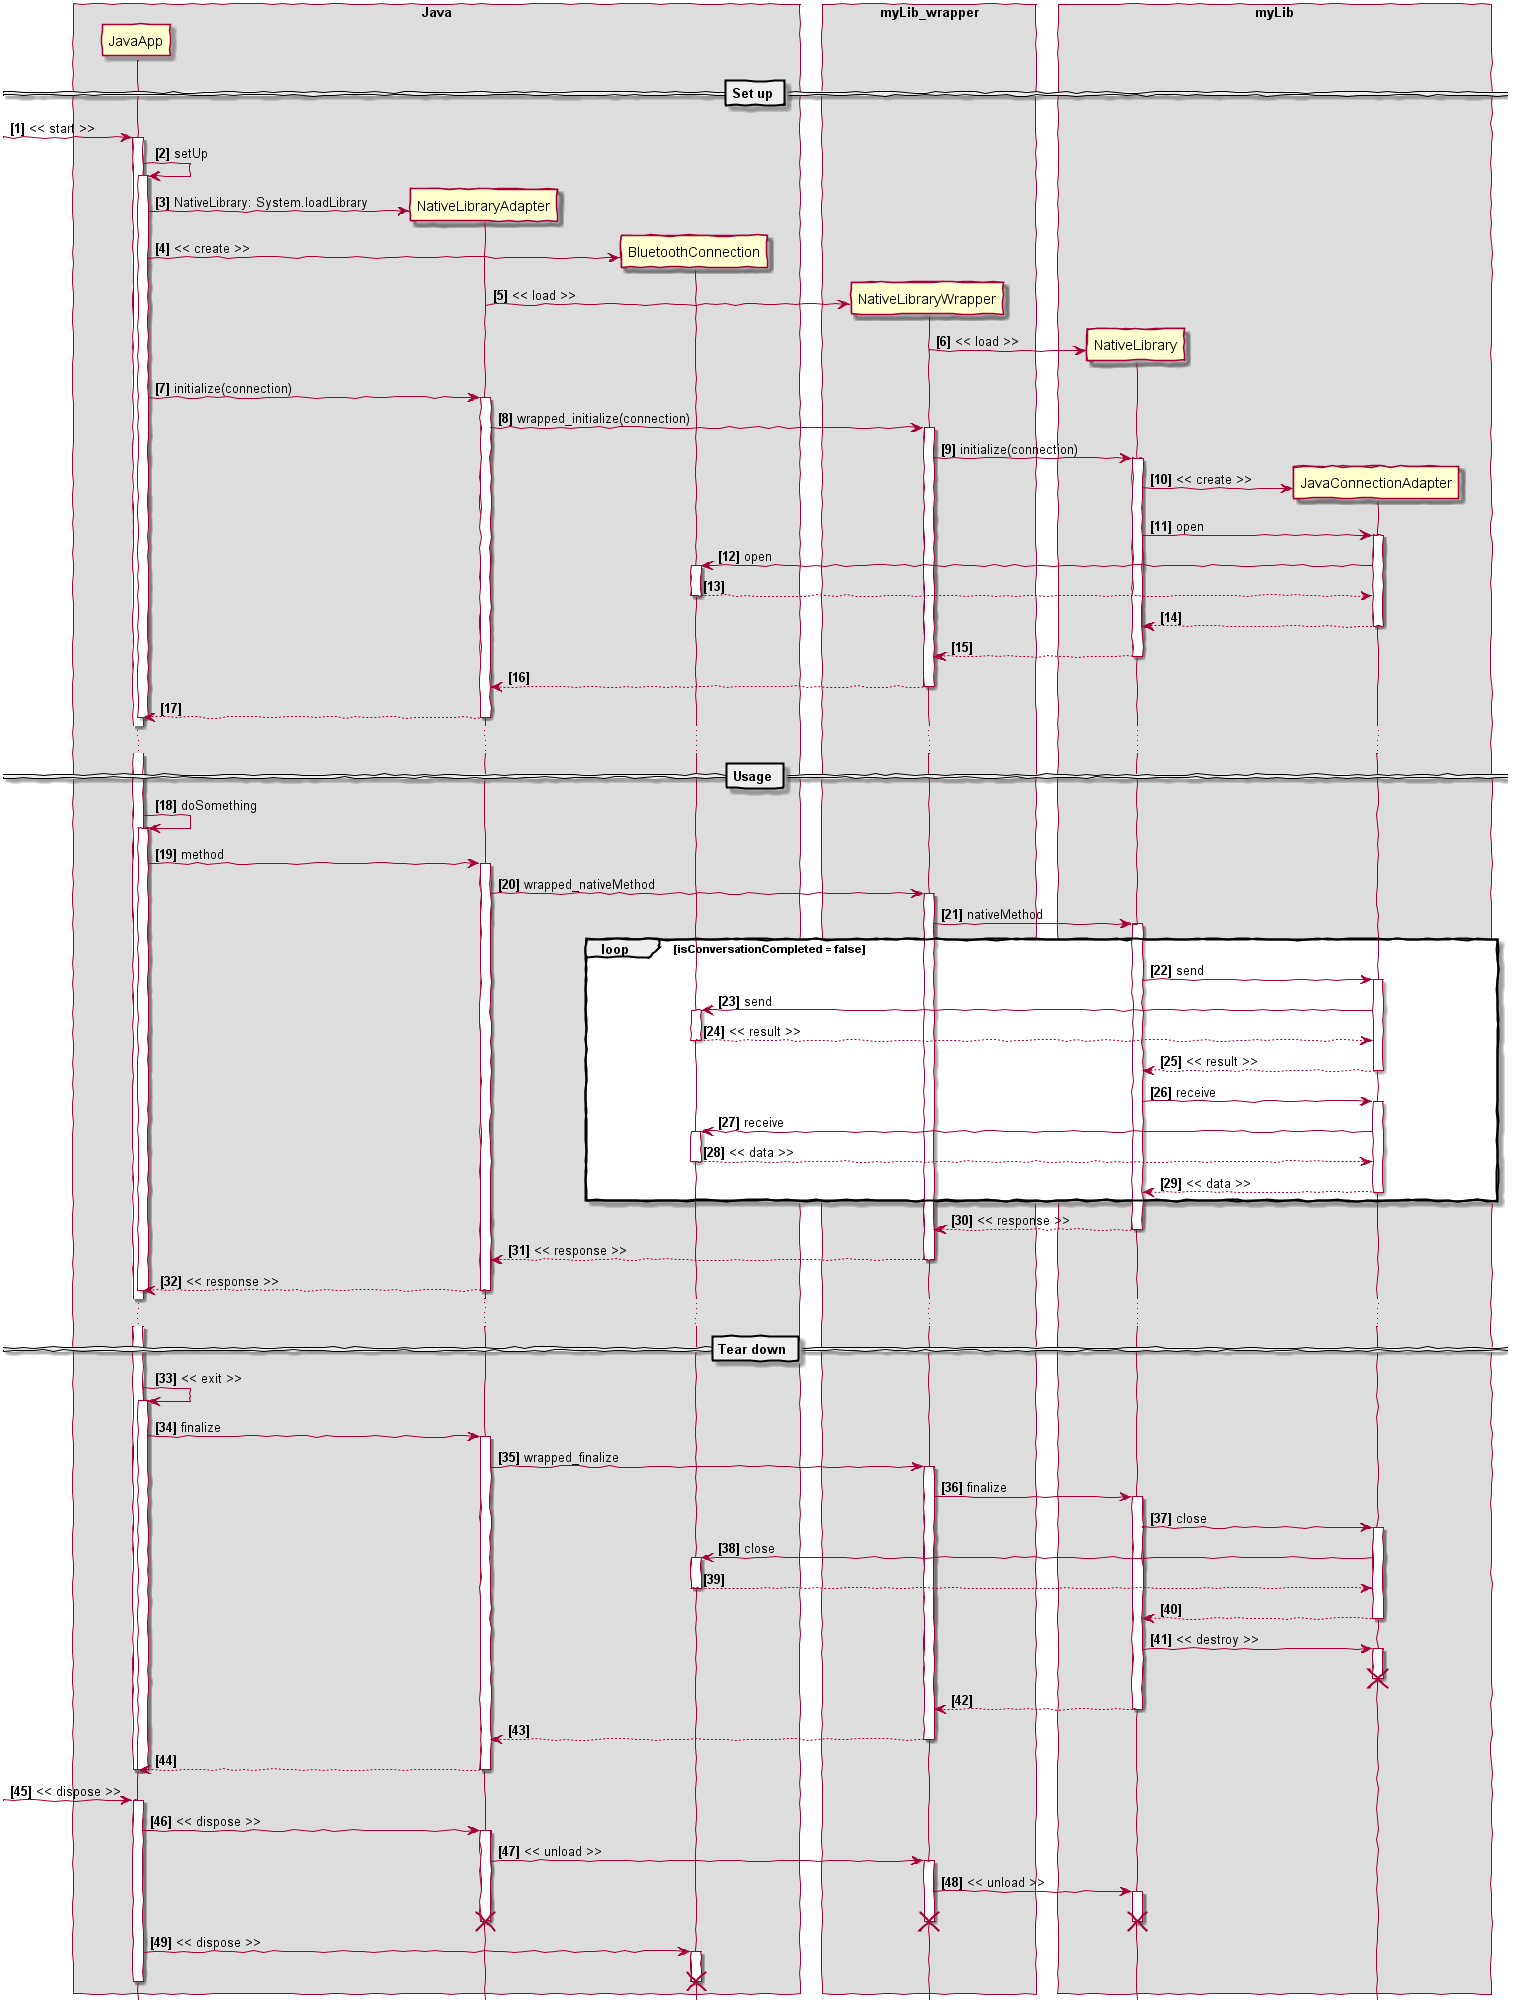

The diagram above was rendered by PlantUML. Its source (embedded in the PNG):
@startuml

hide footbox
autonumber "<b>[0]</b>"

skinparam handwritten true

skinparam BoxPadding 10
skinparam ParticipantPadding 25

box "Java"
participant JavaApp
participant NativeLibraryAdapter
participant BluetoothConnection
end box

box "myLib_wrapper"
participant NativeLibraryWrapper
end box

box "myLib"
participant NativeLibrary
participant JavaConnectionAdapter
end box

== Set up ==

[-> JavaApp: << start >>
activate JavaApp

JavaApp -> JavaApp: setUp
activate JavaApp

create NativeLibraryAdapter
JavaApp -> NativeLibraryAdapter: NativeLibrary: System.loadLibrary

create BluetoothConnection
JavaApp -> BluetoothConnection: << create >>

create NativeLibraryWrapper
NativeLibraryAdapter -> NativeLibraryWrapper: << load >>

create NativeLibrary
NativeLibraryWrapper -> NativeLibrary: << load >>

JavaApp -> NativeLibraryAdapter: initialize(connection)
activate NativeLibraryAdapter

NativeLibraryAdapter -> NativeLibraryWrapper: wrapped_initialize(connection)
activate NativeLibraryWrapper

NativeLibraryWrapper -> NativeLibrary: initialize(connection)
activate NativeLibrary

create JavaConnectionAdapter
NativeLibrary -> JavaConnectionAdapter: << create >>

NativeLibrary -> JavaConnectionAdapter: open
activate JavaConnectionAdapter

JavaConnectionAdapter -> BluetoothConnection: open
activate BluetoothConnection

BluetoothConnection --> JavaConnectionAdapter
deactivate BluetoothConnection

JavaConnectionAdapter --> NativeLibrary
deactivate JavaConnectionAdapter

NativeLibrary --> NativeLibraryWrapper
deactivate NativeLibrary

NativeLibraryWrapper --> NativeLibraryAdapter
deactivate NativeLibraryWrapper

NativeLibraryAdapter --> JavaApp
deactivate NativeLibraryAdapter
deactivate JavaApp

...

== Usage ==

JavaApp -> JavaApp: doSomething
activate JavaApp

JavaApp -> NativeLibraryAdapter: method
activate NativeLibraryAdapter

NativeLibraryAdapter -> NativeLibraryWrapper: wrapped_nativeMethod
activate NativeLibraryWrapper

NativeLibraryWrapper -> NativeLibrary: nativeMethod
activate NativeLibrary

loop isConversationCompleted = false
NativeLibrary -> JavaConnectionAdapter: send
activate JavaConnectionAdapter

JavaConnectionAdapter -> BluetoothConnection: send
activate BluetoothConnection

BluetoothConnection --> JavaConnectionAdapter: << result >>
deactivate BluetoothConnection

JavaConnectionAdapter --> NativeLibrary: << result >>
deactivate JavaConnectionAdapter

NativeLibrary -> JavaConnectionAdapter: receive
activate JavaConnectionAdapter

JavaConnectionAdapter -> BluetoothConnection: receive
activate BluetoothConnection

BluetoothConnection --> JavaConnectionAdapter: << data >>
deactivate BluetoothConnection

JavaConnectionAdapter --> NativeLibrary: << data >>
deactivate JavaConnectionAdapter
end

NativeLibrary --> NativeLibraryWrapper: << response >>
deactivate NativeLibrary

NativeLibraryWrapper --> NativeLibraryAdapter: << response >>
deactivate NativeLibraryWrapper

NativeLibraryAdapter --> JavaApp: << response >>
deactivate NativeLibraryAdapter
deactivate JavaApp

...

== Tear down ==

JavaApp -> JavaApp: << exit >>
activate JavaApp

JavaApp -> NativeLibraryAdapter: finalize
activate NativeLibraryAdapter

NativeLibraryAdapter -> NativeLibraryWrapper: wrapped_finalize
activate NativeLibraryWrapper

NativeLibraryWrapper -> NativeLibrary: finalize
activate NativeLibrary

NativeLibrary -> JavaConnectionAdapter: close
activate JavaConnectionAdapter

JavaConnectionAdapter -> BluetoothConnection: close
activate BluetoothConnection

BluetoothConnection --> JavaConnectionAdapter
deactivate BluetoothConnection

JavaConnectionAdapter --> NativeLibrary
deactivate JavaConnectionAdapter

NativeLibrary -> JavaConnectionAdapter: << destroy >>
activate JavaConnectionAdapter
deactivate JavaConnectionAdapter
destroy JavaConnectionAdapter

NativeLibrary --> NativeLibraryWrapper
deactivate NativeLibrary

NativeLibraryWrapper --> NativeLibraryAdapter
deactivate NativeLibraryWrapper

NativeLibraryAdapter --> JavaApp
deactivate NativeLibraryAdapter
deactivate JavaApp
deactivate JavaApp

[-> JavaApp: << dispose >>
activate JavaApp

JavaApp -> NativeLibraryAdapter: << dispose >>
activate NativeLibraryAdapter

NativeLibraryAdapter -> NativeLibraryWrapper: << unload >>
activate NativeLibraryWrapper

NativeLibraryWrapper -> NativeLibrary: << unload >>
activate NativeLibrary
deactivate NativeLibrary
destroy NativeLibrary

deactivate NativeLibraryWrapper
destroy NativeLibraryWrapper

destroy NativeLibraryAdapter

JavaApp -> BluetoothConnection: << dispose >>
activate BluetoothConnection
deactivate BluetoothConnection
destroy BluetoothConnection

deactivate JavaApp

@enduml